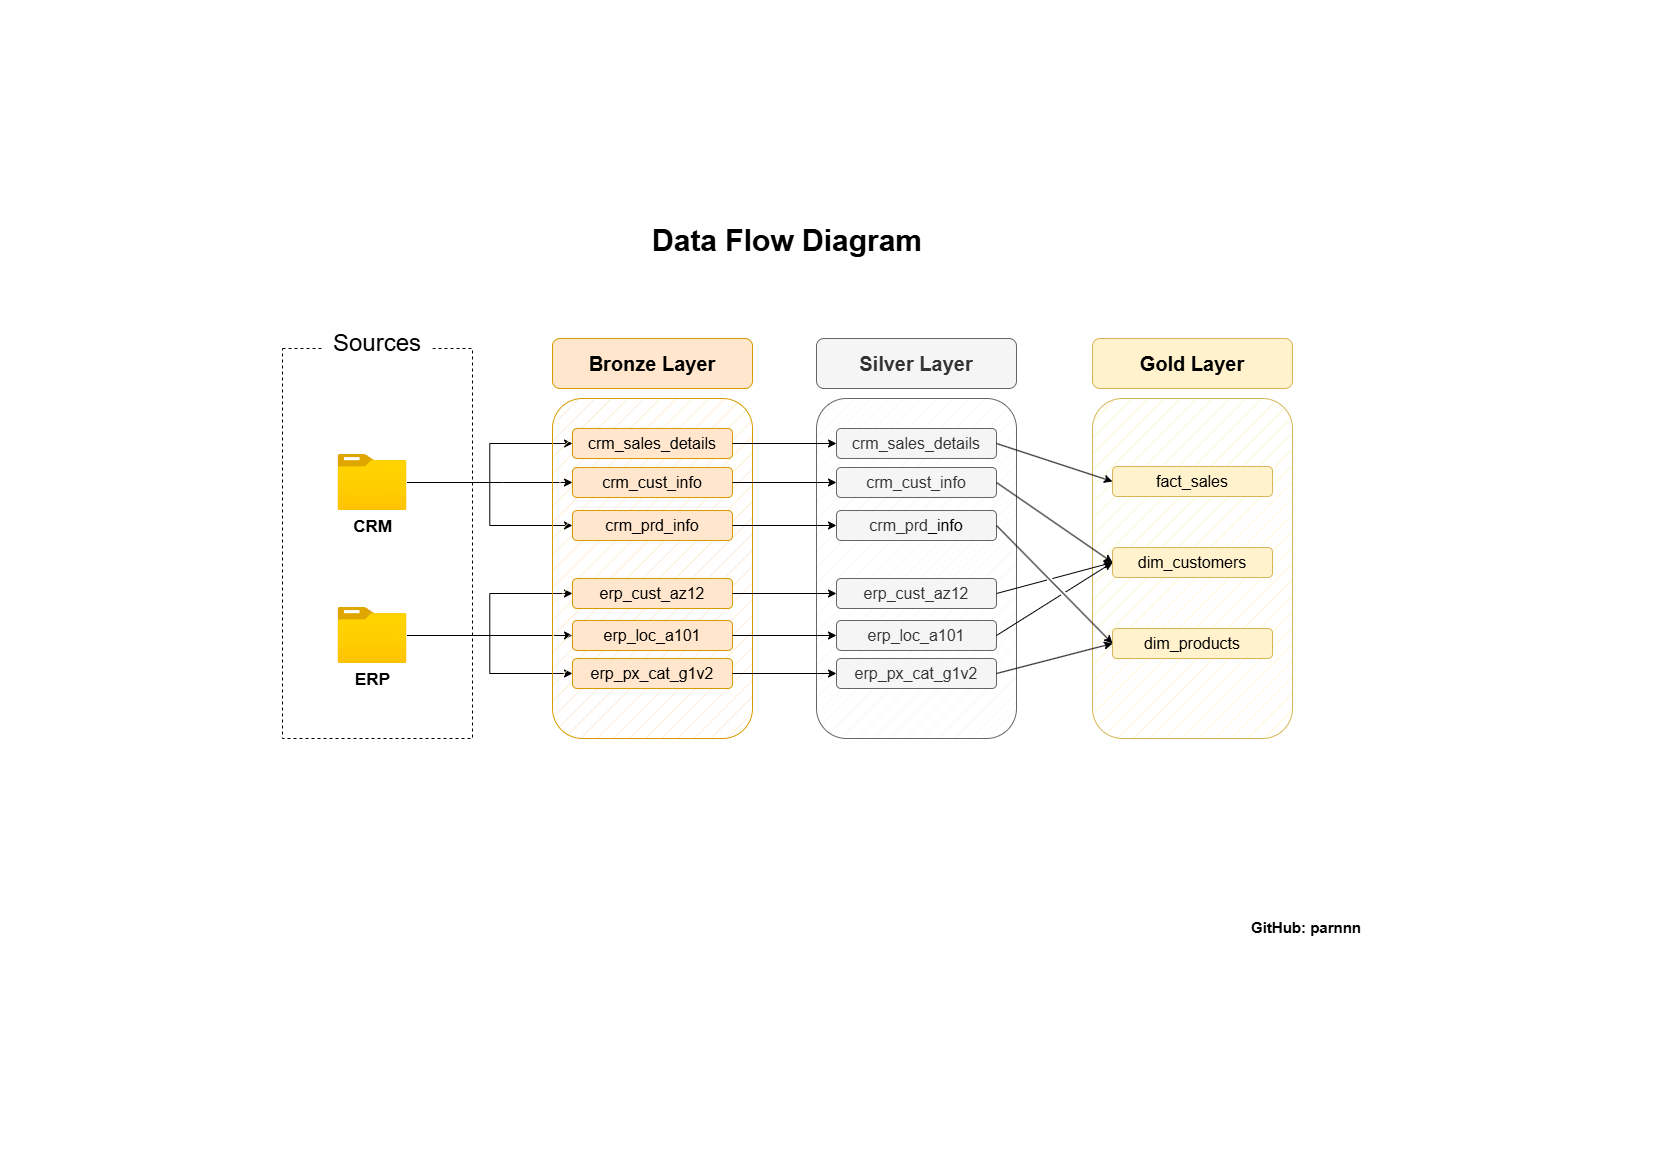

The diagram above was exported from draw.io. Its source (the exported page's mxGraphModel, read from the mxfile embedded in the PNG):
<mxGraphModel dx="1489" dy="753" grid="1" gridSize="10" guides="1" tooltips="1" connect="1" arrows="1" fold="1" page="1" pageScale="1" pageWidth="1654" pageHeight="1169" math="0" shadow="0">
  <root>
    <mxCell id="0" />
    <mxCell id="1" parent="0" />
    <mxCell id="x3UaGXUvOWNcwlA82xst-54" parent="1" style="text;html=1;whiteSpace=wrap;strokeColor=none;fillColor=none;align=center;verticalAlign=middle;rounded=0;fontSize=30;fontStyle=1" value="Data Flow Diagram" vertex="1">
      <mxGeometry height="30" width="280" x="647" y="226" as="geometry" />
    </mxCell>
    <mxCell id="x3UaGXUvOWNcwlA82xst-55" parent="1" style="rounded=0;whiteSpace=wrap;html=1;fillColor=none;dashed=1;" value="" vertex="1">
      <mxGeometry height="390" width="190" x="282" y="349" as="geometry" />
    </mxCell>
    <mxCell id="x3UaGXUvOWNcwlA82xst-56" parent="1" style="rounded=1;whiteSpace=wrap;html=1;strokeColor=none;fontSize=24;" value="Sources" vertex="1">
      <mxGeometry height="50" width="110" x="322" y="319" as="geometry" />
    </mxCell>
    <mxCell id="x3UaGXUvOWNcwlA82xst-57" edge="1" parent="1" source="x3UaGXUvOWNcwlA82xst-60" style="edgeStyle=orthogonalEdgeStyle;rounded=0;orthogonalLoop=1;jettySize=auto;html=1;entryX=0;entryY=0.5;entryDx=0;entryDy=0;" target="x3UaGXUvOWNcwlA82xst-68">
      <mxGeometry relative="1" as="geometry">
        <Array as="points">
          <mxPoint x="502" y="483" />
          <mxPoint x="502" y="483" />
        </Array>
      </mxGeometry>
    </mxCell>
    <mxCell id="x3UaGXUvOWNcwlA82xst-58" edge="1" parent="1" source="x3UaGXUvOWNcwlA82xst-60" style="edgeStyle=orthogonalEdgeStyle;rounded=0;orthogonalLoop=1;jettySize=auto;html=1;entryX=0;entryY=0.5;entryDx=0;entryDy=0;" target="x3UaGXUvOWNcwlA82xst-67">
      <mxGeometry relative="1" as="geometry" />
    </mxCell>
    <mxCell id="x3UaGXUvOWNcwlA82xst-59" edge="1" parent="1" source="x3UaGXUvOWNcwlA82xst-60" style="edgeStyle=orthogonalEdgeStyle;rounded=0;orthogonalLoop=1;jettySize=auto;html=1;entryX=0;entryY=0.5;entryDx=0;entryDy=0;" target="x3UaGXUvOWNcwlA82xst-69">
      <mxGeometry relative="1" as="geometry" />
    </mxCell>
    <mxCell id="x3UaGXUvOWNcwlA82xst-60" parent="1" style="image;aspect=fixed;html=1;points=[];align=center;fontSize=17;image=img/lib/azure2/general/Folder_Blank.svg;fontStyle=1" value="CRM" vertex="1">
      <mxGeometry height="56.00000000000001" width="69" x="337.5" y="455" as="geometry" />
    </mxCell>
    <mxCell id="x3UaGXUvOWNcwlA82xst-61" edge="1" parent="1" source="x3UaGXUvOWNcwlA82xst-64" style="edgeStyle=orthogonalEdgeStyle;rounded=0;orthogonalLoop=1;jettySize=auto;html=1;entryX=0;entryY=0.5;entryDx=0;entryDy=0;" target="x3UaGXUvOWNcwlA82xst-71">
      <mxGeometry relative="1" as="geometry" />
    </mxCell>
    <mxCell id="x3UaGXUvOWNcwlA82xst-62" edge="1" parent="1" source="x3UaGXUvOWNcwlA82xst-64" style="edgeStyle=orthogonalEdgeStyle;rounded=0;orthogonalLoop=1;jettySize=auto;html=1;entryX=0;entryY=0.5;entryDx=0;entryDy=0;" target="x3UaGXUvOWNcwlA82xst-70">
      <mxGeometry relative="1" as="geometry" />
    </mxCell>
    <mxCell id="x3UaGXUvOWNcwlA82xst-63" edge="1" parent="1" source="x3UaGXUvOWNcwlA82xst-64" style="edgeStyle=orthogonalEdgeStyle;rounded=0;orthogonalLoop=1;jettySize=auto;html=1;entryX=0;entryY=0.5;entryDx=0;entryDy=0;" target="x3UaGXUvOWNcwlA82xst-72">
      <mxGeometry relative="1" as="geometry" />
    </mxCell>
    <mxCell id="x3UaGXUvOWNcwlA82xst-64" parent="1" style="image;aspect=fixed;html=1;points=[];align=center;fontSize=17;image=img/lib/azure2/general/Folder_Blank.svg;fontStyle=1" value="ERP" vertex="1">
      <mxGeometry height="56.00000000000001" width="69" x="337.5" y="608" as="geometry" />
    </mxCell>
    <mxCell id="x3UaGXUvOWNcwlA82xst-65" parent="1" style="rounded=1;whiteSpace=wrap;html=1;fillStyle=hatch;fillColor=#ffe6cc;strokeColor=#d79b00;" value="" vertex="1">
      <mxGeometry height="340" width="200" x="552" y="399" as="geometry" />
    </mxCell>
    <mxCell id="x3UaGXUvOWNcwlA82xst-66" parent="1" style="rounded=1;whiteSpace=wrap;html=1;fillColor=#ffe6cc;strokeColor=#d79b00;fontStyle=1;fontSize=20;" value="Bronze Layer" vertex="1">
      <mxGeometry height="50" width="200" x="552" y="339" as="geometry" />
    </mxCell>
    <mxCell id="x3UaGXUvOWNcwlA82xst-67" parent="1" style="rounded=1;whiteSpace=wrap;html=1;fillColor=#ffe6cc;strokeColor=#d79b00;fontStyle=0;fontSize=16;" value="crm_sales_details" vertex="1">
      <mxGeometry height="30" width="160" x="572" y="429" as="geometry" />
    </mxCell>
    <mxCell id="x3UaGXUvOWNcwlA82xst-68" parent="1" style="rounded=1;whiteSpace=wrap;html=1;fillColor=#ffe6cc;strokeColor=#d79b00;fontStyle=0;fontSize=16;" value="crm_cust_info" vertex="1">
      <mxGeometry height="30" width="160" x="572" y="468" as="geometry" />
    </mxCell>
    <mxCell id="x3UaGXUvOWNcwlA82xst-69" parent="1" style="rounded=1;whiteSpace=wrap;html=1;fillColor=#ffe6cc;strokeColor=#d79b00;fontStyle=0;fontSize=16;" value="crm_prd&lt;span style=&quot;background-color: transparent; color: light-dark(rgb(0, 0, 0), rgb(255, 255, 255));&quot;&gt;_info&lt;/span&gt;" vertex="1">
      <mxGeometry height="30" width="160" x="572" y="511" as="geometry" />
    </mxCell>
    <mxCell id="x3UaGXUvOWNcwlA82xst-70" parent="1" style="rounded=1;whiteSpace=wrap;html=1;fillColor=#ffe6cc;strokeColor=#d79b00;fontStyle=0;fontSize=16;" value="erp_cust_az12" vertex="1">
      <mxGeometry height="30" width="160" x="572" y="579" as="geometry" />
    </mxCell>
    <mxCell id="x3UaGXUvOWNcwlA82xst-71" parent="1" style="rounded=1;whiteSpace=wrap;html=1;fillColor=#ffe6cc;strokeColor=#d79b00;fontStyle=0;fontSize=16;" value="erp_loc_a101" vertex="1">
      <mxGeometry height="30" width="160" x="572" y="621" as="geometry" />
    </mxCell>
    <mxCell id="x3UaGXUvOWNcwlA82xst-72" parent="1" style="rounded=1;whiteSpace=wrap;html=1;fillColor=#ffe6cc;strokeColor=#d79b00;fontStyle=0;fontSize=16;" value="erp_px_cat_g1v2" vertex="1">
      <mxGeometry height="30" width="160" x="572" y="659" as="geometry" />
    </mxCell>
    <mxCell id="x3UaGXUvOWNcwlA82xst-73" parent="1" style="rounded=1;whiteSpace=wrap;html=1;fillStyle=hatch;fillColor=#f5f5f5;strokeColor=#666666;fontColor=#333333;" value="" vertex="1">
      <mxGeometry height="340" width="200" x="816" y="399" as="geometry" />
    </mxCell>
    <mxCell id="x3UaGXUvOWNcwlA82xst-74" parent="1" style="rounded=1;whiteSpace=wrap;html=1;fillColor=#f5f5f5;strokeColor=#666666;fontStyle=1;fontSize=20;fontColor=#333333;" value="Silver Layer" vertex="1">
      <mxGeometry height="50" width="200" x="816" y="339" as="geometry" />
    </mxCell>
    <mxCell id="x3UaGXUvOWNcwlA82xst-75" parent="1" style="rounded=1;whiteSpace=wrap;html=1;fillColor=#f5f5f5;strokeColor=#666666;fontStyle=0;fontSize=16;fontColor=#333333;" value="crm_sales_details" vertex="1">
      <mxGeometry height="30" width="160" x="836" y="429" as="geometry" />
    </mxCell>
    <mxCell id="x3UaGXUvOWNcwlA82xst-76" parent="1" style="rounded=1;whiteSpace=wrap;html=1;fillColor=#f5f5f5;strokeColor=#666666;fontStyle=0;fontSize=16;fontColor=#333333;" value="crm_cust_info" vertex="1">
      <mxGeometry height="30" width="160" x="836" y="468" as="geometry" />
    </mxCell>
    <mxCell id="x3UaGXUvOWNcwlA82xst-77" parent="1" style="rounded=1;whiteSpace=wrap;html=1;fillColor=#f5f5f5;strokeColor=#666666;fontStyle=0;fontSize=16;fontColor=#333333;" value="crm_prd&lt;span style=&quot;background-color: transparent; color: light-dark(rgb(0, 0, 0), rgb(255, 255, 255));&quot;&gt;_info&lt;/span&gt;" vertex="1">
      <mxGeometry height="30" width="160" x="836" y="511" as="geometry" />
    </mxCell>
    <mxCell id="x3UaGXUvOWNcwlA82xst-78" parent="1" style="rounded=1;whiteSpace=wrap;html=1;fillColor=#f5f5f5;strokeColor=#666666;fontStyle=0;fontSize=16;fontColor=#333333;" value="erp_cust_az12" vertex="1">
      <mxGeometry height="30" width="160" x="836" y="579" as="geometry" />
    </mxCell>
    <mxCell id="x3UaGXUvOWNcwlA82xst-79" parent="1" style="rounded=1;whiteSpace=wrap;html=1;fillColor=#f5f5f5;strokeColor=#666666;fontStyle=0;fontSize=16;fontColor=#333333;" value="erp_loc_a101" vertex="1">
      <mxGeometry height="30" width="160" x="836" y="621" as="geometry" />
    </mxCell>
    <mxCell id="x3UaGXUvOWNcwlA82xst-80" parent="1" style="rounded=1;whiteSpace=wrap;html=1;fillColor=#f5f5f5;strokeColor=#666666;fontStyle=0;fontSize=16;fontColor=#333333;" value="erp_px_cat_g1v2" vertex="1">
      <mxGeometry height="30" width="160" x="836" y="659" as="geometry" />
    </mxCell>
    <mxCell id="x3UaGXUvOWNcwlA82xst-81" edge="1" parent="1" source="x3UaGXUvOWNcwlA82xst-67" style="edgeStyle=orthogonalEdgeStyle;rounded=0;orthogonalLoop=1;jettySize=auto;html=1;exitX=1;exitY=0.5;exitDx=0;exitDy=0;" target="x3UaGXUvOWNcwlA82xst-75">
      <mxGeometry relative="1" as="geometry" />
    </mxCell>
    <mxCell id="x3UaGXUvOWNcwlA82xst-82" edge="1" parent="1" source="x3UaGXUvOWNcwlA82xst-68" style="edgeStyle=orthogonalEdgeStyle;rounded=0;orthogonalLoop=1;jettySize=auto;html=1;exitX=1;exitY=0.5;exitDx=0;exitDy=0;entryX=0;entryY=0.5;entryDx=0;entryDy=0;" target="x3UaGXUvOWNcwlA82xst-76">
      <mxGeometry relative="1" as="geometry" />
    </mxCell>
    <mxCell id="x3UaGXUvOWNcwlA82xst-83" edge="1" parent="1" source="x3UaGXUvOWNcwlA82xst-69" style="edgeStyle=orthogonalEdgeStyle;rounded=0;orthogonalLoop=1;jettySize=auto;html=1;exitX=1;exitY=0.5;exitDx=0;exitDy=0;entryX=0;entryY=0.5;entryDx=0;entryDy=0;" target="x3UaGXUvOWNcwlA82xst-77">
      <mxGeometry relative="1" as="geometry" />
    </mxCell>
    <mxCell id="x3UaGXUvOWNcwlA82xst-84" edge="1" parent="1" source="x3UaGXUvOWNcwlA82xst-70" style="edgeStyle=orthogonalEdgeStyle;rounded=0;orthogonalLoop=1;jettySize=auto;html=1;exitX=1;exitY=0.5;exitDx=0;exitDy=0;" target="x3UaGXUvOWNcwlA82xst-78">
      <mxGeometry relative="1" as="geometry" />
    </mxCell>
    <mxCell id="x3UaGXUvOWNcwlA82xst-85" edge="1" parent="1" source="x3UaGXUvOWNcwlA82xst-71" style="edgeStyle=orthogonalEdgeStyle;rounded=0;orthogonalLoop=1;jettySize=auto;html=1;exitX=1;exitY=0.5;exitDx=0;exitDy=0;" target="x3UaGXUvOWNcwlA82xst-79">
      <mxGeometry relative="1" as="geometry" />
    </mxCell>
    <mxCell id="x3UaGXUvOWNcwlA82xst-86" edge="1" parent="1" source="x3UaGXUvOWNcwlA82xst-72" style="edgeStyle=orthogonalEdgeStyle;rounded=0;orthogonalLoop=1;jettySize=auto;html=1;exitX=1;exitY=0.5;exitDx=0;exitDy=0;" target="x3UaGXUvOWNcwlA82xst-80">
      <mxGeometry relative="1" as="geometry" />
    </mxCell>
    <mxCell id="x3UaGXUvOWNcwlA82xst-87" parent="1" style="rounded=1;whiteSpace=wrap;html=1;fillStyle=hatch;fillColor=#fff2cc;strokeColor=#d6b656;" value="" vertex="1">
      <mxGeometry height="340" width="200" x="1092" y="399" as="geometry" />
    </mxCell>
    <mxCell id="x3UaGXUvOWNcwlA82xst-89" parent="1" style="rounded=1;whiteSpace=wrap;html=1;fillColor=#fff2cc;strokeColor=#d6b656;fontStyle=0;fontSize=16;" value="fact_sales" vertex="1">
      <mxGeometry height="30" width="160" x="1112" y="467" as="geometry" />
    </mxCell>
    <mxCell id="x3UaGXUvOWNcwlA82xst-90" parent="1" style="rounded=1;whiteSpace=wrap;html=1;fillColor=#fff2cc;strokeColor=#d6b656;fontStyle=0;fontSize=16;" value="dim_customers" vertex="1">
      <mxGeometry height="30" width="160" x="1112" y="548" as="geometry" />
    </mxCell>
    <mxCell id="x3UaGXUvOWNcwlA82xst-91" parent="1" style="rounded=1;whiteSpace=wrap;html=1;fillColor=#fff2cc;strokeColor=#d6b656;fontStyle=0;fontSize=16;" value="dim_products" vertex="1">
      <mxGeometry height="30" width="160" x="1112" y="629" as="geometry" />
    </mxCell>
    <mxCell id="x3UaGXUvOWNcwlA82xst-92" edge="1" parent="1" source="x3UaGXUvOWNcwlA82xst-75" style="endArrow=classic;html=1;rounded=0;entryX=0;entryY=0.5;entryDx=0;entryDy=0;exitX=1;exitY=0.5;exitDx=0;exitDy=0;" target="x3UaGXUvOWNcwlA82xst-89" value="">
      <mxGeometry height="50" relative="1" width="50" as="geometry">
        <mxPoint x="1032" y="547" as="sourcePoint" />
        <mxPoint x="1082" y="497" as="targetPoint" />
      </mxGeometry>
    </mxCell>
    <mxCell id="x3UaGXUvOWNcwlA82xst-93" edge="1" parent="1" source="x3UaGXUvOWNcwlA82xst-76" style="endArrow=classic;html=1;rounded=0;entryX=0;entryY=0.5;entryDx=0;entryDy=0;exitX=1;exitY=0.5;exitDx=0;exitDy=0;jumpStyle=gap;" target="x3UaGXUvOWNcwlA82xst-90" value="">
      <mxGeometry height="50" relative="1" width="50" as="geometry">
        <mxPoint x="1042" y="539" as="sourcePoint" />
        <mxPoint x="1158" y="577" as="targetPoint" />
      </mxGeometry>
    </mxCell>
    <mxCell id="x3UaGXUvOWNcwlA82xst-94" edge="1" parent="1" source="x3UaGXUvOWNcwlA82xst-77" style="endArrow=classic;html=1;rounded=0;entryX=0;entryY=0.5;entryDx=0;entryDy=0;exitX=1;exitY=0.5;exitDx=0;exitDy=0;jumpStyle=gap;" target="x3UaGXUvOWNcwlA82xst-91" value="">
      <mxGeometry height="50" relative="1" width="50" as="geometry">
        <mxPoint x="1032" y="559" as="sourcePoint" />
        <mxPoint x="1148" y="597" as="targetPoint" />
      </mxGeometry>
    </mxCell>
    <mxCell id="x3UaGXUvOWNcwlA82xst-95" edge="1" parent="1" source="x3UaGXUvOWNcwlA82xst-78" style="endArrow=classic;html=1;rounded=0;entryX=0;entryY=0.5;entryDx=0;entryDy=0;exitX=1;exitY=0.5;exitDx=0;exitDy=0;jumpStyle=gap;" target="x3UaGXUvOWNcwlA82xst-90" value="">
      <mxGeometry height="50" relative="1" width="50" as="geometry">
        <mxPoint x="1032" y="649" as="sourcePoint" />
        <mxPoint x="1148" y="687" as="targetPoint" />
      </mxGeometry>
    </mxCell>
    <mxCell id="x3UaGXUvOWNcwlA82xst-96" edge="1" parent="1" source="x3UaGXUvOWNcwlA82xst-79" style="endArrow=classic;html=1;rounded=0;entryX=0;entryY=0.5;entryDx=0;entryDy=0;exitX=1;exitY=0.5;exitDx=0;exitDy=0;jumpStyle=gap;" target="x3UaGXUvOWNcwlA82xst-90" value="">
      <mxGeometry height="50" relative="1" width="50" as="geometry">
        <mxPoint x="1032" y="669" as="sourcePoint" />
        <mxPoint x="1148" y="707" as="targetPoint" />
      </mxGeometry>
    </mxCell>
    <mxCell id="x3UaGXUvOWNcwlA82xst-97" edge="1" parent="1" source="x3UaGXUvOWNcwlA82xst-80" style="endArrow=classic;html=1;rounded=0;entryX=0;entryY=0.5;entryDx=0;entryDy=0;exitX=1;exitY=0.5;exitDx=0;exitDy=0;jumpStyle=gap;" target="x3UaGXUvOWNcwlA82xst-91" value="">
      <mxGeometry height="50" relative="1" width="50" as="geometry">
        <mxPoint x="1042" y="689" as="sourcePoint" />
        <mxPoint x="1158" y="727" as="targetPoint" />
      </mxGeometry>
    </mxCell>
    <mxCell id="x3UaGXUvOWNcwlA82xst-98" parent="1" style="text;html=1;whiteSpace=wrap;strokeColor=none;fillColor=none;align=center;verticalAlign=middle;rounded=0;fontStyle=0" value="&lt;b&gt;&lt;font style=&quot;font-size: 15px;&quot;&gt;GitHub: parnnn&lt;/font&gt;&lt;/b&gt;" vertex="1">
      <mxGeometry height="30" width="130" x="1241" y="913" as="geometry" />
    </mxCell>
    <mxCell id="TmY-0plqWdEFU6yeJ659-1" parent="1" style="rounded=1;whiteSpace=wrap;html=1;fillColor=#fff2cc;strokeColor=#d6b656;fontStyle=1;fontSize=20;" value="Gold Layer" vertex="1">
      <mxGeometry height="50" width="200" x="1092" y="339" as="geometry" />
    </mxCell>
  </root>
</mxGraphModel>